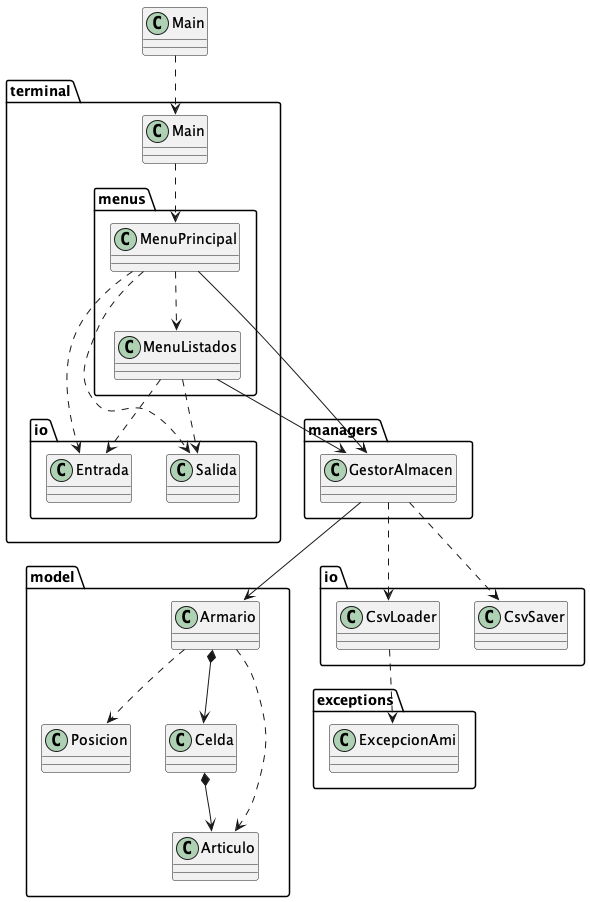

The diagram above was rendered by PlantUML. Its source (embedded in the PNG):
@startuml
class terminal.io.Entrada {
}
class terminal.Main {
}
class io.CsvSaver {
}
class model.Celda {
}
class terminal.menus.MenuPrincipal {
}
class exceptions.ExcepcionAmi {
}
class model.Articulo {
}
class model.Posicion {
}
class managers.GestorAlmacen {
}
class io.CsvLoader {
}
class Main {
}
class terminal.io.Salida {
}
class terminal.menus.MenuListados {
}
class model.Armario {}

Main ..> terminal.Main
terminal.Main ..> terminal.menus.MenuPrincipal
terminal.menus.MenuPrincipal ..>  terminal.menus.MenuListados

terminal.menus.MenuPrincipal --> managers.GestorAlmacen
terminal.menus.MenuListados --> managers.GestorAlmacen
terminal.menus.MenuPrincipal ..> terminal.io.Entrada
terminal.menus.MenuPrincipal ..> terminal.io.Salida
terminal.menus.MenuListados ..> terminal.io.Entrada
terminal.menus.MenuListados ..> terminal.io.Salida

managers.GestorAlmacen --> model.Armario
managers.GestorAlmacen ..> io.CsvLoader
managers.GestorAlmacen ..> io.CsvSaver
io.CsvLoader ..> exceptions.ExcepcionAmi

model.Celda *--> model.Articulo
model.Armario *--> model.Celda
model.Armario ..> model.Posicion
model.Armario ..> model.Articulo

@enduml